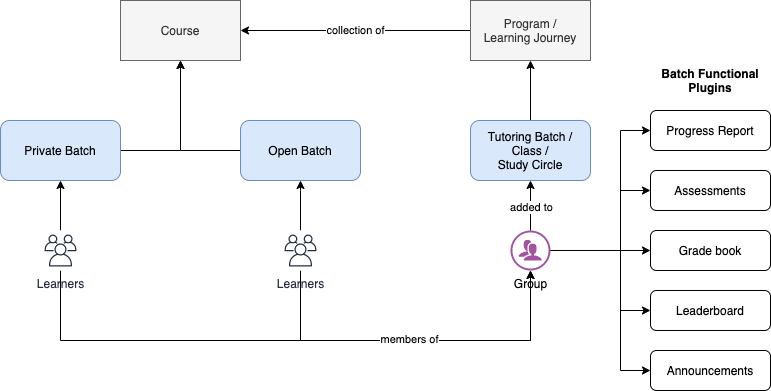

The diagram above was exported from draw.io. Its source (the exported page's mxGraphModel, read from the mxfile embedded in the PNG):
<mxGraphModel dx="946" dy="526" grid="1" gridSize="10" guides="1" tooltips="1" connect="1" arrows="1" fold="1" page="1" pageScale="1" pageWidth="850" pageHeight="1100" math="0" shadow="0">
  <root>
    <mxCell id="0" />
    <mxCell id="1" parent="0" />
    <mxCell id="98apI-H-ys8yYwTCPhv3-5" style="edgeStyle=orthogonalEdgeStyle;rounded=0;orthogonalLoop=1;jettySize=auto;html=1;entryX=0.5;entryY=1;entryDx=0;entryDy=0;exitX=0;exitY=0.5;exitDx=0;exitDy=0;" parent="1" source="_EbajGtChTob5LDWWMfw-2" target="_EbajGtChTob5LDWWMfw-3" edge="1">
      <mxGeometry relative="1" as="geometry">
        <Array as="points">
          <mxPoint x="200" y="190" />
        </Array>
      </mxGeometry>
    </mxCell>
    <mxCell id="_EbajGtChTob5LDWWMfw-2" value="Open Batch" style="rounded=1;whiteSpace=wrap;html=1;fillColor=#dae8fc;strokeColor=#6c8ebf;" parent="1" vertex="1">
      <mxGeometry x="260" y="160" width="120" height="60" as="geometry" />
    </mxCell>
    <mxCell id="_EbajGtChTob5LDWWMfw-3" value="Course" style="rounded=0;whiteSpace=wrap;html=1;fillColor=#f5f5f5;strokeColor=#666666;fontColor=#333333;" parent="1" vertex="1">
      <mxGeometry x="140" y="40" width="120" height="60" as="geometry" />
    </mxCell>
    <mxCell id="98apI-H-ys8yYwTCPhv3-4" style="edgeStyle=orthogonalEdgeStyle;rounded=0;orthogonalLoop=1;jettySize=auto;html=1;entryX=0.5;entryY=1;entryDx=0;entryDy=0;exitX=1;exitY=0.5;exitDx=0;exitDy=0;" parent="1" source="_EbajGtChTob5LDWWMfw-4" target="_EbajGtChTob5LDWWMfw-3" edge="1">
      <mxGeometry relative="1" as="geometry" />
    </mxCell>
    <mxCell id="_EbajGtChTob5LDWWMfw-4" value="Private Batch" style="rounded=1;whiteSpace=wrap;html=1;fillColor=#dae8fc;strokeColor=#6c8ebf;" parent="1" vertex="1">
      <mxGeometry x="20" y="160" width="120" height="60" as="geometry" />
    </mxCell>
    <mxCell id="_EbajGtChTob5LDWWMfw-34" value="" style="edgeStyle=orthogonalEdgeStyle;rounded=0;orthogonalLoop=1;jettySize=auto;html=1;dashed=1;strokeColor=#000000;" parent="1" edge="1">
      <mxGeometry relative="1" as="geometry">
        <mxPoint x="725" y="315" as="sourcePoint" />
      </mxGeometry>
    </mxCell>
    <mxCell id="98apI-H-ys8yYwTCPhv3-2" value="" style="edgeStyle=orthogonalEdgeStyle;rounded=0;orthogonalLoop=1;jettySize=auto;html=1;entryX=0.5;entryY=1;entryDx=0;entryDy=0;" parent="1" source="98apI-H-ys8yYwTCPhv3-1" target="_EbajGtChTob5LDWWMfw-4" edge="1">
      <mxGeometry relative="1" as="geometry">
        <mxPoint x="89" y="220" as="targetPoint" />
      </mxGeometry>
    </mxCell>
    <mxCell id="98apI-H-ys8yYwTCPhv3-25" style="edgeStyle=orthogonalEdgeStyle;rounded=0;orthogonalLoop=1;jettySize=auto;html=1;entryX=0.5;entryY=1;entryDx=0;entryDy=0;entryPerimeter=0;" parent="1" source="98apI-H-ys8yYwTCPhv3-1" target="98apI-H-ys8yYwTCPhv3-24" edge="1">
      <mxGeometry relative="1" as="geometry">
        <Array as="points">
          <mxPoint x="80" y="380" />
          <mxPoint x="550" y="380" />
        </Array>
      </mxGeometry>
    </mxCell>
    <mxCell id="98apI-H-ys8yYwTCPhv3-1" value="Learners" style="outlineConnect=0;fontColor=#232F3E;gradientColor=none;strokeColor=#232F3E;fillColor=#ffffff;dashed=0;verticalLabelPosition=bottom;verticalAlign=top;align=center;html=1;fontSize=12;fontStyle=0;aspect=fixed;shape=mxgraph.aws4.resourceIcon;resIcon=mxgraph.aws4.users;" parent="1" vertex="1">
      <mxGeometry x="60" y="270" width="40" height="40" as="geometry" />
    </mxCell>
    <mxCell id="98apI-H-ys8yYwTCPhv3-18" style="edgeStyle=orthogonalEdgeStyle;rounded=0;orthogonalLoop=1;jettySize=auto;html=1;entryX=0.5;entryY=1;entryDx=0;entryDy=0;" parent="1" source="98apI-H-ys8yYwTCPhv3-15" edge="1" target="_EbajGtChTob5LDWWMfw-2">
      <mxGeometry relative="1" as="geometry">
        <mxPoint x="290" y="220" as="targetPoint" />
        <Array as="points">
          <mxPoint x="320" y="230" />
          <mxPoint x="320" y="230" />
        </Array>
      </mxGeometry>
    </mxCell>
    <mxCell id="98apI-H-ys8yYwTCPhv3-31" style="edgeStyle=orthogonalEdgeStyle;rounded=0;orthogonalLoop=1;jettySize=auto;html=1;entryX=0.5;entryY=1;entryDx=0;entryDy=0;entryPerimeter=0;" parent="1" source="98apI-H-ys8yYwTCPhv3-15" target="98apI-H-ys8yYwTCPhv3-24" edge="1">
      <mxGeometry relative="1" as="geometry">
        <Array as="points">
          <mxPoint x="320" y="380" />
          <mxPoint x="550" y="380" />
        </Array>
      </mxGeometry>
    </mxCell>
    <mxCell id="98apI-H-ys8yYwTCPhv3-34" value="members of" style="edgeLabel;html=1;align=center;verticalAlign=middle;resizable=0;points=[];" parent="98apI-H-ys8yYwTCPhv3-31" vertex="1" connectable="0">
      <mxGeometry x="-0.0368" relative="1" as="geometry">
        <mxPoint y="-2" as="offset" />
      </mxGeometry>
    </mxCell>
    <mxCell id="98apI-H-ys8yYwTCPhv3-15" value="Learners" style="outlineConnect=0;fontColor=#232F3E;gradientColor=none;strokeColor=#232F3E;fillColor=#ffffff;dashed=0;verticalLabelPosition=bottom;verticalAlign=top;align=center;html=1;fontSize=12;fontStyle=0;aspect=fixed;shape=mxgraph.aws4.resourceIcon;resIcon=mxgraph.aws4.users;" parent="1" vertex="1">
      <mxGeometry x="300" y="270" width="40" height="40" as="geometry" />
    </mxCell>
    <mxCell id="98apI-H-ys8yYwTCPhv3-22" value="collection of" style="edgeStyle=orthogonalEdgeStyle;rounded=0;orthogonalLoop=1;jettySize=auto;html=1;entryX=1;entryY=0.5;entryDx=0;entryDy=0;" parent="1" source="98apI-H-ys8yYwTCPhv3-21" target="_EbajGtChTob5LDWWMfw-3" edge="1">
      <mxGeometry relative="1" as="geometry" />
    </mxCell>
    <mxCell id="98apI-H-ys8yYwTCPhv3-21" value="Program /&lt;br&gt;Learning Journey" style="rounded=0;whiteSpace=wrap;html=1;fillColor=#f5f5f5;strokeColor=#666666;fontColor=#333333;" parent="1" vertex="1">
      <mxGeometry x="490" y="40" width="120" height="60" as="geometry" />
    </mxCell>
    <mxCell id="98apI-H-ys8yYwTCPhv3-28" style="edgeStyle=orthogonalEdgeStyle;rounded=0;orthogonalLoop=1;jettySize=auto;html=1;entryX=0.5;entryY=1;entryDx=0;entryDy=0;" parent="1" source="98apI-H-ys8yYwTCPhv3-23" target="98apI-H-ys8yYwTCPhv3-21" edge="1">
      <mxGeometry relative="1" as="geometry" />
    </mxCell>
    <mxCell id="98apI-H-ys8yYwTCPhv3-23" value="Tutoring Batch /&lt;br&gt;Class /&lt;br&gt;Study Circle" style="rounded=1;whiteSpace=wrap;html=1;fillColor=#dae8fc;strokeColor=#6c8ebf;" parent="1" vertex="1">
      <mxGeometry x="490" y="160" width="120" height="60" as="geometry" />
    </mxCell>
    <mxCell id="98apI-H-ys8yYwTCPhv3-27" style="edgeStyle=orthogonalEdgeStyle;rounded=0;orthogonalLoop=1;jettySize=auto;html=1;entryX=0.5;entryY=1;entryDx=0;entryDy=0;" parent="1" source="98apI-H-ys8yYwTCPhv3-24" target="98apI-H-ys8yYwTCPhv3-23" edge="1">
      <mxGeometry relative="1" as="geometry" />
    </mxCell>
    <mxCell id="98apI-H-ys8yYwTCPhv3-35" value="added to" style="edgeLabel;html=1;align=center;verticalAlign=middle;resizable=0;points=[];" parent="98apI-H-ys8yYwTCPhv3-27" vertex="1" connectable="0">
      <mxGeometry x="-0.04" relative="1" as="geometry">
        <mxPoint as="offset" />
      </mxGeometry>
    </mxCell>
    <mxCell id="1yS0pV2eSQh9xFOT2JWK-1" style="edgeStyle=orthogonalEdgeStyle;rounded=0;orthogonalLoop=1;jettySize=auto;html=1;entryX=0;entryY=0.5;entryDx=0;entryDy=0;" edge="1" parent="1" source="98apI-H-ys8yYwTCPhv3-24" target="98apI-H-ys8yYwTCPhv3-38">
      <mxGeometry relative="1" as="geometry">
        <Array as="points">
          <mxPoint x="640" y="290" />
          <mxPoint x="640" y="170" />
        </Array>
      </mxGeometry>
    </mxCell>
    <mxCell id="1yS0pV2eSQh9xFOT2JWK-2" style="edgeStyle=orthogonalEdgeStyle;rounded=0;orthogonalLoop=1;jettySize=auto;html=1;entryX=0;entryY=0.5;entryDx=0;entryDy=0;" edge="1" parent="1" source="98apI-H-ys8yYwTCPhv3-24" target="98apI-H-ys8yYwTCPhv3-39">
      <mxGeometry relative="1" as="geometry">
        <Array as="points">
          <mxPoint x="640" y="290" />
          <mxPoint x="640" y="230" />
        </Array>
      </mxGeometry>
    </mxCell>
    <mxCell id="1yS0pV2eSQh9xFOT2JWK-3" style="edgeStyle=orthogonalEdgeStyle;rounded=0;orthogonalLoop=1;jettySize=auto;html=1;entryX=0;entryY=0.5;entryDx=0;entryDy=0;" edge="1" parent="1" source="98apI-H-ys8yYwTCPhv3-24" target="98apI-H-ys8yYwTCPhv3-40">
      <mxGeometry relative="1" as="geometry" />
    </mxCell>
    <mxCell id="1yS0pV2eSQh9xFOT2JWK-4" style="edgeStyle=orthogonalEdgeStyle;rounded=0;orthogonalLoop=1;jettySize=auto;html=1;entryX=0;entryY=0.5;entryDx=0;entryDy=0;" edge="1" parent="1" source="98apI-H-ys8yYwTCPhv3-24" target="98apI-H-ys8yYwTCPhv3-41">
      <mxGeometry relative="1" as="geometry">
        <Array as="points">
          <mxPoint x="640" y="290" />
          <mxPoint x="640" y="350" />
        </Array>
      </mxGeometry>
    </mxCell>
    <mxCell id="1yS0pV2eSQh9xFOT2JWK-5" style="edgeStyle=orthogonalEdgeStyle;rounded=0;orthogonalLoop=1;jettySize=auto;html=1;entryX=0;entryY=0.5;entryDx=0;entryDy=0;" edge="1" parent="1" source="98apI-H-ys8yYwTCPhv3-24" target="98apI-H-ys8yYwTCPhv3-42">
      <mxGeometry relative="1" as="geometry">
        <Array as="points">
          <mxPoint x="640" y="290" />
          <mxPoint x="640" y="410" />
        </Array>
      </mxGeometry>
    </mxCell>
    <mxCell id="98apI-H-ys8yYwTCPhv3-24" value="Group" style="verticalLabelPosition=bottom;html=1;fillColor=#A153A0;verticalAlign=top;pointerEvents=1;align=center;points=[[0.25,0,0],[0.5,0,0],[0.75,0,0],[1,0.5,0],[0.75,1,0],[0.5,1,0],[0.25,1,0],[0,0.5,0],[0.125,0.25,0],[0.125,0.75,0],[0.875,0.25,0],[0.875,0.75,0]];shape=mxgraph.cisco_safe.design.users;" parent="1" vertex="1">
      <mxGeometry x="530" y="270" width="40" height="40" as="geometry" />
    </mxCell>
    <mxCell id="98apI-H-ys8yYwTCPhv3-38" value="Progress Report" style="rounded=1;whiteSpace=wrap;html=1;" parent="1" vertex="1">
      <mxGeometry x="670" y="150" width="120" height="40" as="geometry" />
    </mxCell>
    <mxCell id="98apI-H-ys8yYwTCPhv3-39" value="Assessments" style="rounded=1;whiteSpace=wrap;html=1;" parent="1" vertex="1">
      <mxGeometry x="670" y="210" width="120" height="40" as="geometry" />
    </mxCell>
    <mxCell id="98apI-H-ys8yYwTCPhv3-40" value="Grade book" style="rounded=1;whiteSpace=wrap;html=1;" parent="1" vertex="1">
      <mxGeometry x="670" y="270" width="120" height="40" as="geometry" />
    </mxCell>
    <mxCell id="98apI-H-ys8yYwTCPhv3-41" value="Leaderboard" style="rounded=1;whiteSpace=wrap;html=1;" parent="1" vertex="1">
      <mxGeometry x="670" y="330" width="120" height="40" as="geometry" />
    </mxCell>
    <mxCell id="98apI-H-ys8yYwTCPhv3-42" value="Announcements" style="rounded=1;whiteSpace=wrap;html=1;" parent="1" vertex="1">
      <mxGeometry x="670" y="390" width="120" height="40" as="geometry" />
    </mxCell>
    <mxCell id="98apI-H-ys8yYwTCPhv3-44" value="Batch Functional Plugins" style="text;html=1;strokeColor=none;fillColor=none;align=center;verticalAlign=middle;whiteSpace=wrap;rounded=0;fontStyle=1" parent="1" vertex="1">
      <mxGeometry x="670" y="90" width="120" height="60" as="geometry" />
    </mxCell>
  </root>
</mxGraphModel>